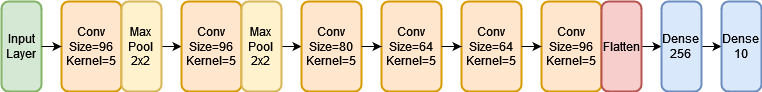

The diagram above was exported from draw.io. Its source (the exported page's mxGraphModel, read from the mxfile embedded in the PNG):
<mxGraphModel dx="1638" dy="2027" grid="1" gridSize="10" guides="1" tooltips="1" connect="1" arrows="1" fold="1" page="1" pageScale="1" pageWidth="850" pageHeight="1100" math="0" shadow="0">
  <root>
    <mxCell id="0" />
    <mxCell id="1" parent="0" />
    <mxCell id="2" value="Input Layer" style="rounded=1;absoluteArcSize=1;arcSize=14;whiteSpace=wrap;strokeWidth=2;fillColor=#d5e8d4;strokeColor=#82b366;" parent="1" vertex="1">
      <mxGeometry y="-30" width="40" height="90" as="geometry" />
    </mxCell>
    <mxCell id="3" value="Conv&#10;Size=96&#10;Kernel=5" style="rounded=1;absoluteArcSize=1;arcSize=14;whiteSpace=wrap;strokeWidth=2;fillColor=#ffe6cc;strokeColor=#d79b00;" parent="1" vertex="1">
      <mxGeometry x="60" y="-30" width="60" height="90" as="geometry" />
    </mxCell>
    <mxCell id="6Q9PwZV1-sRbAqqIzhuu-46" value="" style="edgeStyle=orthogonalEdgeStyle;rounded=0;orthogonalLoop=1;jettySize=auto;html=1;entryX=0;entryY=0.5;entryDx=0;entryDy=0;" edge="1" parent="1" source="4" target="6Q9PwZV1-sRbAqqIzhuu-10">
      <mxGeometry relative="1" as="geometry" />
    </mxCell>
    <mxCell id="4" value="Max&#10;Pool&#10;2x2" style="rounded=1;absoluteArcSize=1;arcSize=14;whiteSpace=wrap;strokeWidth=2;fillColor=#fff2cc;strokeColor=#d6b656;" parent="1" vertex="1">
      <mxGeometry x="120" y="-30" width="40" height="90" as="geometry" />
    </mxCell>
    <mxCell id="6Q9PwZV1-sRbAqqIzhuu-10" value="Conv&#10;Size=96&#10;Kernel=5" style="rounded=1;absoluteArcSize=1;arcSize=14;whiteSpace=wrap;strokeWidth=2;fillColor=#ffe6cc;strokeColor=#d79b00;" vertex="1" parent="1">
      <mxGeometry x="180" y="-30" width="60" height="90" as="geometry" />
    </mxCell>
    <mxCell id="6Q9PwZV1-sRbAqqIzhuu-48" value="" style="edgeStyle=orthogonalEdgeStyle;rounded=0;orthogonalLoop=1;jettySize=auto;html=1;entryX=0;entryY=0.5;entryDx=0;entryDy=0;" edge="1" parent="1" source="6Q9PwZV1-sRbAqqIzhuu-11" target="6Q9PwZV1-sRbAqqIzhuu-14">
      <mxGeometry relative="1" as="geometry" />
    </mxCell>
    <mxCell id="6Q9PwZV1-sRbAqqIzhuu-11" value="Max&#10;Pool&#10;2x2" style="rounded=1;absoluteArcSize=1;arcSize=14;whiteSpace=wrap;strokeWidth=2;fillColor=#fff2cc;strokeColor=#d6b656;" vertex="1" parent="1">
      <mxGeometry x="240" y="-30" width="40" height="90" as="geometry" />
    </mxCell>
    <mxCell id="6Q9PwZV1-sRbAqqIzhuu-14" value="Conv&#10;Size=80&#10;Kernel=5" style="rounded=1;absoluteArcSize=1;arcSize=14;whiteSpace=wrap;strokeWidth=2;fillColor=#ffe6cc;strokeColor=#d79b00;" vertex="1" parent="1">
      <mxGeometry x="300" y="-30" width="60" height="90" as="geometry" />
    </mxCell>
    <mxCell id="6Q9PwZV1-sRbAqqIzhuu-15" value="Conv&#10;Size=64&#10;Kernel=5" style="rounded=1;absoluteArcSize=1;arcSize=14;whiteSpace=wrap;strokeWidth=2;fillColor=#ffe6cc;strokeColor=#d79b00;" vertex="1" parent="1">
      <mxGeometry x="380" y="-30" width="60" height="90" as="geometry" />
    </mxCell>
    <mxCell id="6Q9PwZV1-sRbAqqIzhuu-16" value="Conv&#10;Size=64&#10;Kernel=5" style="rounded=1;absoluteArcSize=1;arcSize=14;whiteSpace=wrap;strokeWidth=2;fillColor=#ffe6cc;strokeColor=#d79b00;" vertex="1" parent="1">
      <mxGeometry x="460" y="-30" width="60" height="90" as="geometry" />
    </mxCell>
    <mxCell id="6Q9PwZV1-sRbAqqIzhuu-17" value="Conv&#10;Size=96&#10;Kernel=5" style="rounded=1;absoluteArcSize=1;arcSize=14;whiteSpace=wrap;strokeWidth=2;fillColor=#ffe6cc;strokeColor=#d79b00;" vertex="1" parent="1">
      <mxGeometry x="540" y="-30" width="60" height="90" as="geometry" />
    </mxCell>
    <mxCell id="6Q9PwZV1-sRbAqqIzhuu-36" value="" style="endArrow=classic;html=1;rounded=0;exitX=1;exitY=0.5;exitDx=0;exitDy=0;entryX=0;entryY=0.5;entryDx=0;entryDy=0;" edge="1" parent="1" source="2" target="3">
      <mxGeometry width="50" height="50" relative="1" as="geometry">
        <mxPoint x="220" y="110" as="sourcePoint" />
        <mxPoint x="270" y="60" as="targetPoint" />
      </mxGeometry>
    </mxCell>
    <mxCell id="6Q9PwZV1-sRbAqqIzhuu-38" value="" style="endArrow=classic;html=1;rounded=0;exitX=1;exitY=0.5;exitDx=0;exitDy=0;entryX=0;entryY=0.5;entryDx=0;entryDy=0;entryPerimeter=0;" edge="1" parent="1" source="6Q9PwZV1-sRbAqqIzhuu-14" target="6Q9PwZV1-sRbAqqIzhuu-15">
      <mxGeometry width="50" height="50" relative="1" as="geometry">
        <mxPoint x="380" y="110" as="sourcePoint" />
        <mxPoint x="430" y="60" as="targetPoint" />
      </mxGeometry>
    </mxCell>
    <mxCell id="6Q9PwZV1-sRbAqqIzhuu-39" value="" style="endArrow=classic;html=1;rounded=0;exitX=1;exitY=0.5;exitDx=0;exitDy=0;entryX=0;entryY=0.5;entryDx=0;entryDy=0;" edge="1" parent="1" source="6Q9PwZV1-sRbAqqIzhuu-15" target="6Q9PwZV1-sRbAqqIzhuu-16">
      <mxGeometry width="50" height="50" relative="1" as="geometry">
        <mxPoint x="380" y="110" as="sourcePoint" />
        <mxPoint x="430" y="60" as="targetPoint" />
      </mxGeometry>
    </mxCell>
    <mxCell id="6Q9PwZV1-sRbAqqIzhuu-40" value="" style="endArrow=classic;html=1;rounded=0;exitX=1;exitY=0.5;exitDx=0;exitDy=0;entryX=0;entryY=0.5;entryDx=0;entryDy=0;" edge="1" parent="1" source="6Q9PwZV1-sRbAqqIzhuu-16" target="6Q9PwZV1-sRbAqqIzhuu-17">
      <mxGeometry width="50" height="50" relative="1" as="geometry">
        <mxPoint x="380" y="110" as="sourcePoint" />
        <mxPoint x="430" y="60" as="targetPoint" />
      </mxGeometry>
    </mxCell>
    <mxCell id="6Q9PwZV1-sRbAqqIzhuu-44" value="" style="edgeStyle=orthogonalEdgeStyle;rounded=0;orthogonalLoop=1;jettySize=auto;html=1;entryX=0;entryY=0.5;entryDx=0;entryDy=0;" edge="1" parent="1" source="6Q9PwZV1-sRbAqqIzhuu-41" target="6Q9PwZV1-sRbAqqIzhuu-42">
      <mxGeometry relative="1" as="geometry" />
    </mxCell>
    <mxCell id="6Q9PwZV1-sRbAqqIzhuu-41" value="Flatten" style="rounded=1;absoluteArcSize=1;arcSize=14;whiteSpace=wrap;strokeWidth=2;fillColor=#f8cecc;strokeColor=#b85450;" vertex="1" parent="1">
      <mxGeometry x="600" y="-30" width="40" height="90" as="geometry" />
    </mxCell>
    <mxCell id="6Q9PwZV1-sRbAqqIzhuu-45" value="" style="edgeStyle=orthogonalEdgeStyle;rounded=0;orthogonalLoop=1;jettySize=auto;html=1;" edge="1" parent="1" source="6Q9PwZV1-sRbAqqIzhuu-42" target="6Q9PwZV1-sRbAqqIzhuu-43">
      <mxGeometry relative="1" as="geometry" />
    </mxCell>
    <mxCell id="6Q9PwZV1-sRbAqqIzhuu-42" value="Dense&#10;256" style="rounded=1;absoluteArcSize=1;arcSize=14;whiteSpace=wrap;strokeWidth=2;fillColor=#dae8fc;strokeColor=#6c8ebf;" vertex="1" parent="1">
      <mxGeometry x="660" y="-30" width="40" height="90" as="geometry" />
    </mxCell>
    <mxCell id="6Q9PwZV1-sRbAqqIzhuu-43" value="Dense&#10;10" style="rounded=1;absoluteArcSize=1;arcSize=14;whiteSpace=wrap;strokeWidth=2;fillColor=#dae8fc;strokeColor=#6c8ebf;" vertex="1" parent="1">
      <mxGeometry x="720" y="-30" width="40" height="90" as="geometry" />
    </mxCell>
  </root>
</mxGraphModel>